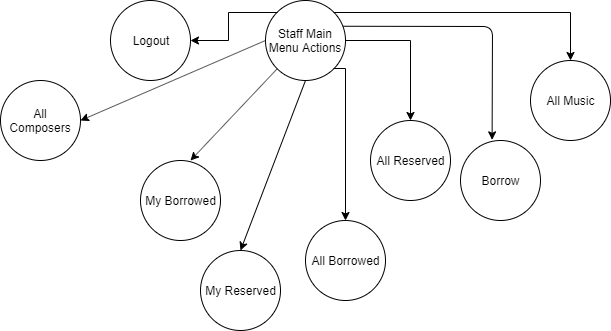

The diagram above was exported from draw.io. Its source (the exported page's mxGraphModel, read from the mxfile embedded in the PNG):
<mxGraphModel dx="1024" dy="485" grid="1" gridSize="10" guides="1" tooltips="1" connect="1" arrows="1" fold="1" page="1" pageScale="1" pageWidth="827" pageHeight="1169" math="0" shadow="0">
  <root>
    <mxCell id="KS4tnAfQPfBxrKwKFv9d-0" />
    <mxCell id="KS4tnAfQPfBxrKwKFv9d-1" parent="KS4tnAfQPfBxrKwKFv9d-0" />
    <mxCell id="CqcNKjmJXdB7LQkrN84W-0" value="" style="group" vertex="1" connectable="0" parent="KS4tnAfQPfBxrKwKFv9d-1">
      <mxGeometry x="80" y="70" width="610" height="330" as="geometry" />
    </mxCell>
    <mxCell id="KS4tnAfQPfBxrKwKFv9d-2" value="Staff Main Menu Actions" style="ellipse;whiteSpace=wrap;html=1;aspect=fixed;" vertex="1" parent="CqcNKjmJXdB7LQkrN84W-0">
      <mxGeometry x="265" width="80" height="80" as="geometry" />
    </mxCell>
    <mxCell id="KS4tnAfQPfBxrKwKFv9d-3" value="" style="endArrow=classic;html=1;exitX=0;exitY=0.5;exitDx=0;exitDy=0;entryX=1;entryY=0.5;entryDx=0;entryDy=0;" edge="1" parent="CqcNKjmJXdB7LQkrN84W-0" source="KS4tnAfQPfBxrKwKFv9d-2" target="KS4tnAfQPfBxrKwKFv9d-11">
      <mxGeometry width="50" height="50" relative="1" as="geometry">
        <mxPoint x="190" y="60" as="sourcePoint" />
        <mxPoint x="190" y="40" as="targetPoint" />
      </mxGeometry>
    </mxCell>
    <mxCell id="KS4tnAfQPfBxrKwKFv9d-4" value="Logout" style="ellipse;whiteSpace=wrap;html=1;aspect=fixed;" vertex="1" parent="CqcNKjmJXdB7LQkrN84W-0">
      <mxGeometry x="110" width="80" height="80" as="geometry" />
    </mxCell>
    <mxCell id="KS4tnAfQPfBxrKwKFv9d-18" style="edgeStyle=orthogonalEdgeStyle;rounded=0;orthogonalLoop=1;jettySize=auto;html=1;exitX=0;exitY=0;exitDx=0;exitDy=0;entryX=1;entryY=0.5;entryDx=0;entryDy=0;" edge="1" parent="CqcNKjmJXdB7LQkrN84W-0" source="KS4tnAfQPfBxrKwKFv9d-2" target="KS4tnAfQPfBxrKwKFv9d-4">
      <mxGeometry relative="1" as="geometry" />
    </mxCell>
    <mxCell id="KS4tnAfQPfBxrKwKFv9d-5" value="" style="endArrow=classic;html=1;exitX=0;exitY=1;exitDx=0;exitDy=0;" edge="1" parent="CqcNKjmJXdB7LQkrN84W-0" source="KS4tnAfQPfBxrKwKFv9d-2">
      <mxGeometry width="50" height="50" relative="1" as="geometry">
        <mxPoint x="230" y="150" as="sourcePoint" />
        <mxPoint x="190" y="160" as="targetPoint" />
      </mxGeometry>
    </mxCell>
    <mxCell id="KS4tnAfQPfBxrKwKFv9d-6" value="My Borrowed" style="ellipse;whiteSpace=wrap;html=1;aspect=fixed;" vertex="1" parent="CqcNKjmJXdB7LQkrN84W-0">
      <mxGeometry x="140" y="160" width="80" height="80" as="geometry" />
    </mxCell>
    <mxCell id="KS4tnAfQPfBxrKwKFv9d-7" value="My Reserved" style="ellipse;whiteSpace=wrap;html=1;aspect=fixed;" vertex="1" parent="CqcNKjmJXdB7LQkrN84W-0">
      <mxGeometry x="200" y="250" width="80" height="80" as="geometry" />
    </mxCell>
    <mxCell id="KS4tnAfQPfBxrKwKFv9d-8" value="" style="endArrow=classic;html=1;exitX=0.5;exitY=1;exitDx=0;exitDy=0;entryX=0.5;entryY=0;entryDx=0;entryDy=0;" edge="1" parent="CqcNKjmJXdB7LQkrN84W-0" source="KS4tnAfQPfBxrKwKFv9d-2" target="KS4tnAfQPfBxrKwKFv9d-7">
      <mxGeometry width="50" height="50" relative="1" as="geometry">
        <mxPoint x="360" y="150" as="sourcePoint" />
        <mxPoint x="410" y="100" as="targetPoint" />
      </mxGeometry>
    </mxCell>
    <mxCell id="KS4tnAfQPfBxrKwKFv9d-9" value="All Reserved" style="ellipse;whiteSpace=wrap;html=1;aspect=fixed;" vertex="1" parent="CqcNKjmJXdB7LQkrN84W-0">
      <mxGeometry x="370" y="120" width="80" height="80" as="geometry" />
    </mxCell>
    <mxCell id="KS4tnAfQPfBxrKwKFv9d-15" style="edgeStyle=orthogonalEdgeStyle;rounded=0;orthogonalLoop=1;jettySize=auto;html=1;exitX=1;exitY=0.5;exitDx=0;exitDy=0;" edge="1" parent="CqcNKjmJXdB7LQkrN84W-0" source="KS4tnAfQPfBxrKwKFv9d-2" target="KS4tnAfQPfBxrKwKFv9d-9">
      <mxGeometry relative="1" as="geometry" />
    </mxCell>
    <mxCell id="KS4tnAfQPfBxrKwKFv9d-10" value="All Borrowed" style="ellipse;whiteSpace=wrap;html=1;aspect=fixed;" vertex="1" parent="CqcNKjmJXdB7LQkrN84W-0">
      <mxGeometry x="305" y="220" width="80" height="80" as="geometry" />
    </mxCell>
    <mxCell id="KS4tnAfQPfBxrKwKFv9d-13" style="edgeStyle=orthogonalEdgeStyle;rounded=0;orthogonalLoop=1;jettySize=auto;html=1;exitX=1;exitY=1;exitDx=0;exitDy=0;entryX=0.5;entryY=0;entryDx=0;entryDy=0;" edge="1" parent="CqcNKjmJXdB7LQkrN84W-0" source="KS4tnAfQPfBxrKwKFv9d-2" target="KS4tnAfQPfBxrKwKFv9d-10">
      <mxGeometry relative="1" as="geometry">
        <Array as="points">
          <mxPoint x="345" y="68" />
        </Array>
      </mxGeometry>
    </mxCell>
    <mxCell id="KS4tnAfQPfBxrKwKFv9d-11" value="All Composers" style="ellipse;whiteSpace=wrap;html=1;aspect=fixed;" vertex="1" parent="CqcNKjmJXdB7LQkrN84W-0">
      <mxGeometry y="80" width="80" height="80" as="geometry" />
    </mxCell>
    <mxCell id="KS4tnAfQPfBxrKwKFv9d-12" value="All Music" style="ellipse;whiteSpace=wrap;html=1;aspect=fixed;" vertex="1" parent="CqcNKjmJXdB7LQkrN84W-0">
      <mxGeometry x="530" y="60" width="80" height="80" as="geometry" />
    </mxCell>
    <mxCell id="KS4tnAfQPfBxrKwKFv9d-20" value="Borrow" style="ellipse;whiteSpace=wrap;html=1;aspect=fixed;" vertex="1" parent="CqcNKjmJXdB7LQkrN84W-0">
      <mxGeometry x="460" y="140" width="80" height="80" as="geometry" />
    </mxCell>
    <mxCell id="KS4tnAfQPfBxrKwKFv9d-21" value="" style="endArrow=classic;html=1;entryX=0.395;entryY=-0.008;entryDx=0;entryDy=0;entryPerimeter=0;exitX=0.972;exitY=0.322;exitDx=0;exitDy=0;exitPerimeter=0;" edge="1" parent="CqcNKjmJXdB7LQkrN84W-0" source="KS4tnAfQPfBxrKwKFv9d-2" target="KS4tnAfQPfBxrKwKFv9d-20">
      <mxGeometry width="50" height="50" relative="1" as="geometry">
        <mxPoint x="440" y="100" as="sourcePoint" />
        <mxPoint x="490" y="50" as="targetPoint" />
        <Array as="points">
          <mxPoint x="492" y="26" />
        </Array>
      </mxGeometry>
    </mxCell>
    <mxCell id="KS4tnAfQPfBxrKwKFv9d-17" style="edgeStyle=orthogonalEdgeStyle;rounded=0;orthogonalLoop=1;jettySize=auto;html=1;exitX=1;exitY=0;exitDx=0;exitDy=0;entryX=0.5;entryY=0;entryDx=0;entryDy=0;" edge="1" parent="CqcNKjmJXdB7LQkrN84W-0" source="KS4tnAfQPfBxrKwKFv9d-2" target="KS4tnAfQPfBxrKwKFv9d-12">
      <mxGeometry relative="1" as="geometry">
        <Array as="points">
          <mxPoint x="570" y="12" />
        </Array>
      </mxGeometry>
    </mxCell>
  </root>
</mxGraphModel>